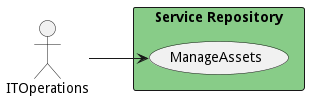

The diagram above was rendered by PlantUML. Its source (embedded in the PNG):
@startuml

left to right direction
Actor "ITOperations" as ITOperations


rectangle "Service Repository" #88cc88 {
usecase "ManageAssets" as ManageAssets
    ITOperations --> ManageAssets
    }


@enduml